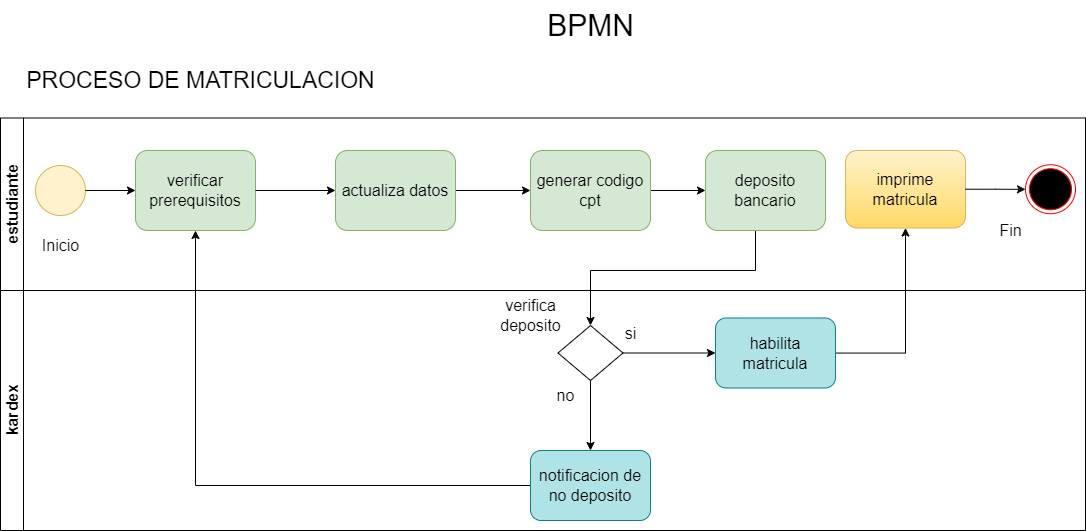

The diagram above was exported from draw.io. Its source (the exported page's mxGraphModel, read from the mxfile embedded in the PNG):
<mxGraphModel dx="1600" dy="564" grid="1" gridSize="10" guides="1" tooltips="1" connect="1" arrows="1" fold="1" page="1" pageScale="1" pageWidth="827" pageHeight="1169" math="0" shadow="0">
  <root>
    <mxCell id="0" />
    <mxCell id="1" parent="0" />
    <mxCell id="JvhV6KypK4S9PBnyZO1O-1" value="" style="shape=mxgraph.bpmn.shape;html=1;verticalLabelPosition=bottom;labelBackgroundColor=#ffffff;verticalAlign=top;perimeter=ellipsePerimeter;outline=standard;symbol=general;fillColor=#fff2cc;strokeColor=#d6b656;" vertex="1" parent="1">
      <mxGeometry x="260" y="265" width="50" height="50" as="geometry" />
    </mxCell>
    <mxCell id="JvhV6KypK4S9PBnyZO1O-2" value="verificar prerequisitos" style="shape=ext;rounded=1;html=1;whiteSpace=wrap;fillColor=#d5e8d4;strokeColor=#82b366;" vertex="1" parent="1">
      <mxGeometry x="360" y="250" width="120" height="80" as="geometry" />
    </mxCell>
    <mxCell id="JvhV6KypK4S9PBnyZO1O-3" style="edgeStyle=orthogonalEdgeStyle;rounded=0;orthogonalLoop=1;jettySize=auto;html=1;" edge="1" parent="1" source="JvhV6KypK4S9PBnyZO1O-4" target="JvhV6KypK4S9PBnyZO1O-10">
      <mxGeometry relative="1" as="geometry" />
    </mxCell>
    <mxCell id="JvhV6KypK4S9PBnyZO1O-4" value="actualiza datos" style="shape=ext;rounded=1;html=1;whiteSpace=wrap;fillColor=#d5e8d4;strokeColor=#82b366;" vertex="1" parent="1">
      <mxGeometry x="560" y="250" width="120" height="80" as="geometry" />
    </mxCell>
    <mxCell id="JvhV6KypK4S9PBnyZO1O-5" style="edgeStyle=orthogonalEdgeStyle;rounded=0;html=1;jettySize=auto;orthogonalLoop=1;" edge="1" parent="1" source="JvhV6KypK4S9PBnyZO1O-1" target="JvhV6KypK4S9PBnyZO1O-2">
      <mxGeometry relative="1" as="geometry" />
    </mxCell>
    <mxCell id="JvhV6KypK4S9PBnyZO1O-6" style="edgeStyle=orthogonalEdgeStyle;rounded=0;html=1;jettySize=auto;orthogonalLoop=1;" edge="1" parent="1" source="JvhV6KypK4S9PBnyZO1O-2" target="JvhV6KypK4S9PBnyZO1O-4">
      <mxGeometry relative="1" as="geometry" />
    </mxCell>
    <mxCell id="JvhV6KypK4S9PBnyZO1O-7" value="&lt;font style=&quot;font-size: 30px;&quot;&gt;BPMN&lt;/font&gt;" style="text;html=1;align=center;verticalAlign=middle;resizable=0;points=[];autosize=1;strokeColor=none;fillColor=none;" vertex="1" parent="1">
      <mxGeometry x="760" y="100" width="110" height="50" as="geometry" />
    </mxCell>
    <mxCell id="JvhV6KypK4S9PBnyZO1O-8" value="Inicio" style="text;html=1;align=center;verticalAlign=middle;resizable=0;points=[];autosize=1;strokeColor=none;fillColor=none;" vertex="1" parent="1">
      <mxGeometry x="255" y="330" width="60" height="30" as="geometry" />
    </mxCell>
    <mxCell id="JvhV6KypK4S9PBnyZO1O-9" style="edgeStyle=orthogonalEdgeStyle;rounded=0;orthogonalLoop=1;jettySize=auto;html=1;entryX=0.5;entryY=0;entryDx=0;entryDy=0;exitX=0.5;exitY=1;exitDx=0;exitDy=0;" edge="1" parent="1" source="tjTciGjOKV-kl-X1WmYI-2" target="JvhV6KypK4S9PBnyZO1O-13">
      <mxGeometry relative="1" as="geometry">
        <Array as="points">
          <mxPoint x="980" y="329" />
          <mxPoint x="980" y="370" />
          <mxPoint x="815" y="370" />
        </Array>
      </mxGeometry>
    </mxCell>
    <mxCell id="tjTciGjOKV-kl-X1WmYI-3" style="edgeStyle=orthogonalEdgeStyle;rounded=0;orthogonalLoop=1;jettySize=auto;html=1;entryX=0;entryY=0.5;entryDx=0;entryDy=0;" edge="1" parent="1" source="JvhV6KypK4S9PBnyZO1O-10" target="tjTciGjOKV-kl-X1WmYI-2">
      <mxGeometry relative="1" as="geometry" />
    </mxCell>
    <mxCell id="JvhV6KypK4S9PBnyZO1O-10" value="generar codigo cpt" style="shape=ext;rounded=1;html=1;whiteSpace=wrap;fillColor=#d5e8d4;strokeColor=#82b366;" vertex="1" parent="1">
      <mxGeometry x="755" y="250" width="120" height="80" as="geometry" />
    </mxCell>
    <mxCell id="JvhV6KypK4S9PBnyZO1O-11" style="edgeStyle=orthogonalEdgeStyle;rounded=0;orthogonalLoop=1;jettySize=auto;html=1;entryX=0;entryY=0.5;entryDx=0;entryDy=0;" edge="1" parent="1" source="JvhV6KypK4S9PBnyZO1O-13" target="JvhV6KypK4S9PBnyZO1O-16">
      <mxGeometry relative="1" as="geometry" />
    </mxCell>
    <mxCell id="JvhV6KypK4S9PBnyZO1O-12" style="edgeStyle=orthogonalEdgeStyle;rounded=0;orthogonalLoop=1;jettySize=auto;html=1;" edge="1" parent="1" source="JvhV6KypK4S9PBnyZO1O-13" target="JvhV6KypK4S9PBnyZO1O-18">
      <mxGeometry relative="1" as="geometry" />
    </mxCell>
    <mxCell id="JvhV6KypK4S9PBnyZO1O-13" value="" style="rhombus;whiteSpace=wrap;html=1;" vertex="1" parent="1">
      <mxGeometry x="782.5" y="425" width="65" height="55" as="geometry" />
    </mxCell>
    <mxCell id="JvhV6KypK4S9PBnyZO1O-14" value="verifica &lt;br&gt;deposito" style="text;html=1;align=center;verticalAlign=middle;resizable=0;points=[];autosize=1;strokeColor=none;fillColor=none;" vertex="1" parent="1">
      <mxGeometry x="715" y="390" width="80" height="50" as="geometry" />
    </mxCell>
    <mxCell id="JvhV6KypK4S9PBnyZO1O-15" style="edgeStyle=orthogonalEdgeStyle;rounded=0;orthogonalLoop=1;jettySize=auto;html=1;" edge="1" parent="1" source="JvhV6KypK4S9PBnyZO1O-16" target="JvhV6KypK4S9PBnyZO1O-22">
      <mxGeometry relative="1" as="geometry" />
    </mxCell>
    <mxCell id="JvhV6KypK4S9PBnyZO1O-16" value="habilita matricula" style="shape=ext;rounded=1;html=1;whiteSpace=wrap;fillColor=#b0e3e6;strokeColor=#0e8088;" vertex="1" parent="1">
      <mxGeometry x="940" y="417.5" width="120" height="70" as="geometry" />
    </mxCell>
    <mxCell id="JvhV6KypK4S9PBnyZO1O-17" style="edgeStyle=orthogonalEdgeStyle;rounded=0;orthogonalLoop=1;jettySize=auto;html=1;entryX=0.5;entryY=1;entryDx=0;entryDy=0;" edge="1" parent="1" source="JvhV6KypK4S9PBnyZO1O-18" target="JvhV6KypK4S9PBnyZO1O-2">
      <mxGeometry relative="1" as="geometry" />
    </mxCell>
    <mxCell id="JvhV6KypK4S9PBnyZO1O-18" value="notificacion de no deposito" style="shape=ext;rounded=1;html=1;whiteSpace=wrap;fillColor=#b0e3e6;strokeColor=#0e8088;" vertex="1" parent="1">
      <mxGeometry x="755" y="550" width="120" height="70" as="geometry" />
    </mxCell>
    <mxCell id="JvhV6KypK4S9PBnyZO1O-19" value="si" style="text;html=1;align=center;verticalAlign=middle;resizable=0;points=[];autosize=1;strokeColor=none;fillColor=none;" vertex="1" parent="1">
      <mxGeometry x="835" y="417.5" width="40" height="30" as="geometry" />
    </mxCell>
    <mxCell id="JvhV6KypK4S9PBnyZO1O-20" value="no" style="text;html=1;align=center;verticalAlign=middle;resizable=0;points=[];autosize=1;strokeColor=none;fillColor=none;" vertex="1" parent="1">
      <mxGeometry x="770" y="480" width="40" height="30" as="geometry" />
    </mxCell>
    <mxCell id="JvhV6KypK4S9PBnyZO1O-24" value="Fin" style="text;html=1;align=center;verticalAlign=middle;resizable=0;points=[];autosize=1;strokeColor=none;fillColor=none;" vertex="1" parent="1">
      <mxGeometry x="1210" y="315" width="50" height="30" as="geometry" />
    </mxCell>
    <mxCell id="JvhV6KypK4S9PBnyZO1O-25" value="estudiante" style="swimlane;horizontal=0;whiteSpace=wrap;html=1;" vertex="1" parent="1">
      <mxGeometry x="225" y="217.5" width="1085" height="172.5" as="geometry" />
    </mxCell>
    <mxCell id="JvhV6KypK4S9PBnyZO1O-22" value="imprime matricula" style="shape=ext;rounded=1;html=1;whiteSpace=wrap;fillColor=#fff2cc;strokeColor=#d6b656;gradientColor=#ffd966;" vertex="1" parent="JvhV6KypK4S9PBnyZO1O-25">
      <mxGeometry x="845" y="32.5" width="120" height="77.5" as="geometry" />
    </mxCell>
    <mxCell id="tjTciGjOKV-kl-X1WmYI-2" value="deposito bancario" style="shape=ext;rounded=1;html=1;whiteSpace=wrap;fillColor=#d5e8d4;strokeColor=#82b366;" vertex="1" parent="JvhV6KypK4S9PBnyZO1O-25">
      <mxGeometry x="705" y="32.5" width="120" height="80" as="geometry" />
    </mxCell>
    <mxCell id="JvhV6KypK4S9PBnyZO1O-23" value="" style="ellipse;html=1;shape=endState;fillColor=#000000;strokeColor=#ff0000;" vertex="1" parent="JvhV6KypK4S9PBnyZO1O-25">
      <mxGeometry x="1025" y="46.75" width="50" height="49" as="geometry" />
    </mxCell>
    <mxCell id="JvhV6KypK4S9PBnyZO1O-21" style="edgeStyle=orthogonalEdgeStyle;rounded=0;orthogonalLoop=1;jettySize=auto;html=1;" edge="1" parent="JvhV6KypK4S9PBnyZO1O-25" source="JvhV6KypK4S9PBnyZO1O-22" target="JvhV6KypK4S9PBnyZO1O-23">
      <mxGeometry relative="1" as="geometry" />
    </mxCell>
    <mxCell id="JvhV6KypK4S9PBnyZO1O-26" value="kardex" style="swimlane;horizontal=0;whiteSpace=wrap;html=1;" vertex="1" parent="1">
      <mxGeometry x="225" y="390" width="1085" height="240" as="geometry" />
    </mxCell>
    <mxCell id="JvhV6KypK4S9PBnyZO1O-27" value="&lt;font style=&quot;font-size: 23px;&quot;&gt;PROCESO DE MATRICULACION&lt;/font&gt;" style="text;html=1;align=center;verticalAlign=middle;resizable=0;points=[];autosize=1;strokeColor=none;fillColor=none;" vertex="1" parent="1">
      <mxGeometry x="240" y="160" width="370" height="40" as="geometry" />
    </mxCell>
  </root>
</mxGraphModel>